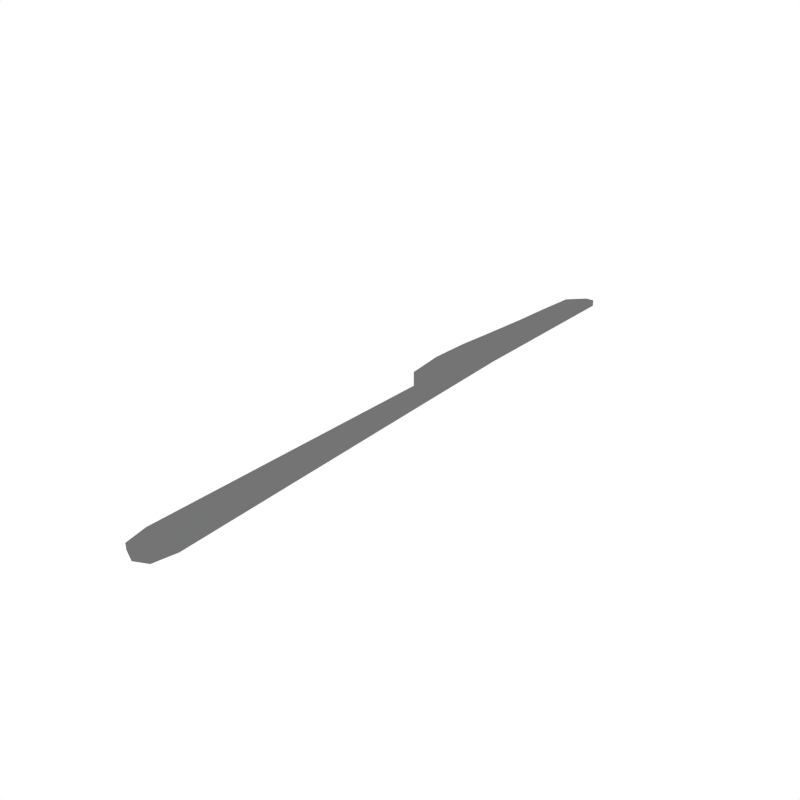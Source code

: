 # Source: Knife.blend  (saved by Blender 2.79.0; exported with 4.5.12 LTS)
import bpy
from mathutils import Matrix  # noqa: F401  (used for matrix-valued properties, if any)

bpy.ops.wm.read_factory_settings(use_empty=True)
scene = bpy.context.scene
scene.name = 'Scene'

# ---- collections
col_collection_1 = bpy.data.collections.new('Collection 1'); scene.collection.children.link(col_collection_1)

# ---- materials (node trees are filled in below, after node groups)
mat_lightmetal = bpy.data.materials.new('LightMetal')
mat_lightmetal.alpha_threshold = 0.0
mat_lightmetal.diffuse_color = (0.1734, 0.1734, 0.1734, 1.0)
mat_lightmetal.roughness = 0.5

# ---- node groups
ng_auto_smooth = bpy.data.node_groups.new('Auto Smooth', 'GeometryNodeTree')
_s = ng_auto_smooth.interface.new_socket(name='Geometry', in_out='OUTPUT', socket_type='NodeSocketGeometry')
_s = ng_auto_smooth.interface.new_socket(name='Geometry', in_out='INPUT', socket_type='NodeSocketGeometry')
_s = ng_auto_smooth.interface.new_socket(name='Angle', in_out='INPUT', socket_type='NodeSocketFloat')
_s.subtype = 'ANGLE'
_s.min_value = 0.0
_s.max_value = 3.142
ng_auto_smooth.is_modifier = True
_N = ng_auto_smooth.nodes; _L = ng_auto_smooth.links
n0 = _N.new('NodeGroupOutput'); n0.name = 'Group Output'; n0.location = (480, -100)
n1 = _N.new('NodeGroupInput'); n1.name = 'Group Input'; n1.location = (-420, -300)
n2 = _N.new('NodeGroupInput'); n2.name = 'Group Input.001'; n2.location = (-60, -100)
n3 = _N.new('GeometryNodeSetShadeSmooth'); n3.name = 'Set Shade Smooth'; n3.location = (120, -100)
n3.domain = 'EDGE'
n4 = _N.new('GeometryNodeSetShadeSmooth'); n4.name = 'Set Shade Smooth.001'; n4.location = (300, -100)
n5 = _N.new('GeometryNodeInputMeshEdgeAngle'); n5.name = 'Edge Angle'; n5.location = (-420, -220)
n6 = _N.new('GeometryNodeInputEdgeSmooth'); n6.name = 'Is Edge Smooth'; n6.location = (-60, -160)
n7 = _N.new('GeometryNodeInputShadeSmooth'); n7.name = 'Is Face Smooth'; n7.location = (-240, -340)
n8 = _N.new('FunctionNodeBooleanMath'); n8.name = 'Boolean Math'; n8.location = (-60, -220)
n9 = _N.new('FunctionNodeCompare'); n9.name = 'Compare'; n9.location = (-240, -180)
n9.operation = 'LESS_EQUAL'
_L.new(n5.outputs[0], n9.inputs[0])
_L.new(n4.outputs[0], n0.inputs[0])
_L.new(n1.outputs[1], n9.inputs[1])
_L.new(n9.outputs[0], n8.inputs[0])
_L.new(n7.outputs[0], n8.inputs[1])
_L.new(n2.outputs[0], n3.inputs[0])
_L.new(n6.outputs[0], n3.inputs[1])
_L.new(n3.outputs[0], n4.inputs[0])
_L.new(n8.outputs[0], n3.inputs[2])
n0.is_active_output = True

# ---- material node trees

# ---- world
world_world = bpy.data.worlds.new('World'); scene.world = world_world
world_world.color = (1.0, 1.0, 1.0)
world_world.use_sun_shadow = False
world_world.sun_shadow_jitter_overblur = 0.0
world_world.cycles.sampling_method = 'NONE'
world_world.cycles.sample_map_resolution = 256

# ---- meshes
me_plane_011 = bpy.data.meshes.new('Plane.011')
me_plane_011.from_pydata([(-0.01185, -0.1396, 0.0), (0.01297, -0.1396, 0.0), (-0.02044, 0.135, 0.002821), (0.006321, 0.134, 0.002821), (-0.008665, -0.155, 0.0), (0.009778, -0.155, 0.0), (0.0009434, -0.1592, 0.0), (0.0005565, 0.134, 0.002821), (0.0005565, -0.1396, 0.0), (-0.02044, 0.135, -0.001462), (-0.01185, -0.1395, -0.004282), (0.01297, -0.1395, -0.004282), (0.006321, 0.1341, -0.001462), (0.009778, -0.1549, -0.004282), (-0.008665, -0.1549, -0.004282), (0.0005565, -0.1395, -0.004282), (0.0005565, 0.1341, -0.001462), (0.0009434, -0.1592, -0.004282), (-0.02186, 0.1085, -0.00172), (-0.02186, 0.1085, 0.002562), (0.0005565, 0.1079, -0.00172), (0.006929, 0.1079, -0.00172), (0.0005565, 0.1078, 0.002562), (0.006929, 0.1078, 0.002562), (0.0005565, 0.2599, -0.001462), (0.006321, 0.2599, -0.001462), (-0.01022, 0.2488, -0.001462), (0.0005565, 0.2598, 0.002821), (0.006321, 0.2598, 0.002821), (-0.01022, 0.2487, 0.002821), (-0.01908, 0.08162, 0.002304), (-0.01908, 0.08168, -0.001978), (0.0005565, 0.08168, -0.001978), (0.007537, 0.08168, -0.001978), (0.0005565, 0.08162, 0.002304), (0.007537, 0.08162, 0.002304), (0.0005565, 0.06662, -0.002127), (0.007887, 0.06662, -0.002127), (-0.006774, 0.06662, -0.002127), (0.0005565, 0.06656, 0.002156), (0.007887, 0.06656, 0.002156), (-0.006774, 0.06656, 0.002156), (0.0005565, 0.2284, -0.001462), (0.0005565, 0.197, -0.001462), (0.0005565, 0.1655, -0.001462), (-0.01254, 0.2232, -0.001462), (-0.01453, 0.1942, -0.001462), (-0.01748, 0.1631, -0.001462), (0.0005565, 0.1655, 0.002821), (0.0005565, 0.1969, 0.002821), (0.0005565, 0.2284, 0.002821), (-0.01254, 0.2232, 0.002821), (-0.01453, 0.1941, 0.002821), (-0.01748, 0.1631, 0.002821), (0.006321, 0.1655, -0.001462), (0.006321, 0.197, -0.001462), (0.006321, 0.2284, -0.001462), (0.006321, 0.2284, 0.002821), (0.006321, 0.1969, 0.002821), (0.006321, 0.1655, 0.002821)], [], [(8, 0, 4, 6), (22, 23, 3, 7), (1, 8, 6, 5), (19, 22, 7, 2), (15, 17, 14, 10), (20, 16, 12, 21), (11, 13, 17, 15), (18, 9, 16, 20), (0, 10, 14, 4), (6, 17, 13, 5), (34, 35, 23, 22), (30, 34, 22, 19), (32, 20, 21, 33), (31, 18, 20, 32), (2, 9, 18, 19), (35, 33, 21, 23), (56, 42, 24, 25), (42, 45, 26, 24), (45, 51, 29, 26), (50, 57, 28, 27), (51, 50, 27, 29), (57, 56, 25, 28), (39, 40, 35, 34), (41, 39, 34, 30), (36, 32, 33, 37), (38, 31, 32, 36), (40, 37, 33, 35), (41, 38, 10, 0), (4, 14, 17, 6), (19, 18, 31, 30), (8, 1, 40, 39), (0, 8, 39, 41), (23, 21, 12, 3), (15, 36, 37, 11), (10, 38, 36, 15), (5, 13, 11, 1), (30, 31, 38, 41), (1, 11, 37, 40), (3, 12, 54, 59), (59, 54, 55, 58), (58, 55, 56, 57), (2, 7, 48, 53), (53, 48, 49, 52), (52, 49, 50, 51), (7, 3, 59, 48), (48, 59, 58, 49), (49, 58, 57, 50), (9, 2, 53, 47), (47, 53, 52, 46), (46, 52, 51, 45), (16, 9, 47, 44), (44, 47, 46, 43), (43, 46, 45, 42), (12, 16, 44, 54), (54, 44, 43, 55), (55, 43, 42, 56)])
me_plane_011.polygons.foreach_set('use_smooth', [True] * 56)
me_plane_011.materials.append(mat_lightmetal)
me_plane_011.use_remesh_preserve_volume = False
me_plane_011.use_remesh_preserve_attributes = False
me_plane_011.use_mirror_vertex_groups = False
me_plane_011.update()

# ---- objects
ob_knife = bpy.data.objects.new('Knife', me_plane_011)

# ---- transforms, parenting, visibility, modifiers, constraints
ob_knife.location = (0.0, 0.0, 0.0)
ob_knife.lineart.crease_threshold = 0.0
_m = ob_knife.modifiers.new('Auto Smooth', 'NODES')
_m.node_group = ng_auto_smooth
_gi = [s.identifier for s in ng_auto_smooth.interface.items_tree if s.item_type == 'SOCKET' and s.in_out == 'INPUT']
_m[_gi[1]] = 0.6231  # Angle

# ---- collection membership
col_collection_1.objects.link(ob_knife)

# ---- scene / render settings (as saved in the file)
scene.frame_start = 1; scene.frame_end = 250; scene.frame_set(0)
scene.render.engine = 'CYCLES'
scene.render.resolution_x = 1000
scene.render.resolution_y = 1000
scene.render.dither_intensity = 0.0
scene.cycles.samples = 200
scene.cycles.sampling_pattern = 'TABULATED_SOBOL'
scene.cycles.light_sampling_threshold = 0.0
scene.cycles.use_adaptive_sampling = False
scene.cycles.use_light_tree = False
scene.cycles.caustics_reflective = False
scene.cycles.caustics_refractive = False
scene.cycles.blur_glossy = 0.0
scene.cycles.max_bounces = 2
scene.cycles.pixel_filter_type = 'GAUSSIAN'
scene.cycles.sample_clamp_indirect = 0.0
scene.view_settings.view_transform = 'Standard'
bpy.context.view_layer.update()

# ---- added for rendering (the .blend has no active camera): camera
cam_auto = bpy.data.cameras.new('AutoCamera')
cam_auto.lens = 50.0
cam_auto.sensor_width = 36.0
cam_auto.clip_end = 1000.0
ob_auto_camera = bpy.data.objects.new('AutoCamera', cam_auto)
scene.collection.objects.link(ob_auto_camera)
ob_auto_camera.location = (0.384739, -0.416692, 0.310615)
ob_auto_camera.rotation_euler = (1.09748, -7.21219e-08, 0.694738)
scene.camera = ob_auto_camera
bpy.context.view_layer.update()

